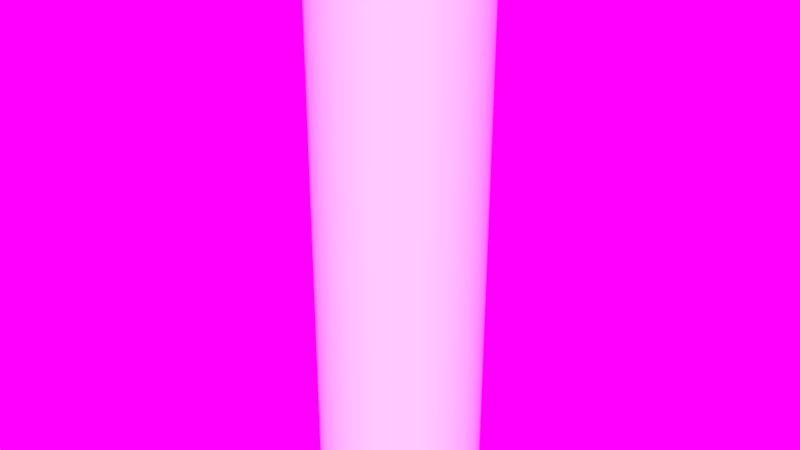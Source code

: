 # Source: Battery.blend  (saved by Blender 2.79.6; exported with 4.5.12 LTS)
import bpy
from mathutils import Matrix  # noqa: F401  (used for matrix-valued properties, if any)

bpy.ops.wm.read_factory_settings(use_empty=True)
scene = bpy.context.scene
scene.name = 'Scene'

# ---- collections
col_collection_1 = bpy.data.collections.new('Collection 1'); scene.collection.children.link(col_collection_1)

# ---- images (referenced by path relative to the original .blend; pixels are not part of the script)
import os
ASSET_DIR = os.environ.get("B2B_ASSET_DIR", "")  # directory of the original .blend (textures are referenced by path, not embedded)
HERE = os.path.dirname(os.path.abspath(__file__))  # packed textures are extracted next to this script under _unpacked/

def load_image(name, relpath, width, height, colorspace="sRGB"):
    """Load a texture the original file referenced (path relative to the .blend, or extracted next to this script)."""
    p = next((c for c in (os.path.join(HERE, relpath), os.path.join(ASSET_DIR, relpath)) if relpath and os.path.exists(c)), "")
    if p:
        img = bpy.data.images.load(p, check_existing=True)
        img.name = name
    else:  # same state as the original file: an image datablock whose file is absent (Cycles renders it pink)
        img = bpy.data.images.new(name, width, height)
        img.source = "FILE"
        img.filepath = "//" + (relpath or name)
    img.colorspace_settings.name = colorspace
    return img
img_hdr_029_sky_cloudy_ref_hdr = load_image('HDR_029_Sky_Cloudy_Ref.hdr', 'textures/HDR_029_Sky_Cloudy_Ref.hdr', 1024, 1024, 'Linear Rec.709')

# ---- node groups
ng_auto_smooth = bpy.data.node_groups.new('Auto Smooth', 'GeometryNodeTree')
_s = ng_auto_smooth.interface.new_socket(name='Geometry', in_out='OUTPUT', socket_type='NodeSocketGeometry')
_s = ng_auto_smooth.interface.new_socket(name='Geometry', in_out='INPUT', socket_type='NodeSocketGeometry')
_s = ng_auto_smooth.interface.new_socket(name='Angle', in_out='INPUT', socket_type='NodeSocketFloat')
_s.subtype = 'ANGLE'
_s.min_value = 0.0
_s.max_value = 3.142
ng_auto_smooth.is_modifier = True
_N = ng_auto_smooth.nodes; _L = ng_auto_smooth.links
n0 = _N.new('NodeGroupOutput'); n0.name = 'Group Output'; n0.location = (480, -100)
n1 = _N.new('NodeGroupInput'); n1.name = 'Group Input'; n1.location = (-420, -300)
n2 = _N.new('NodeGroupInput'); n2.name = 'Group Input.001'; n2.location = (-60, -100)
n3 = _N.new('GeometryNodeSetShadeSmooth'); n3.name = 'Set Shade Smooth'; n3.location = (120, -100)
n3.domain = 'EDGE'
n4 = _N.new('GeometryNodeSetShadeSmooth'); n4.name = 'Set Shade Smooth.001'; n4.location = (300, -100)
n5 = _N.new('GeometryNodeInputMeshEdgeAngle'); n5.name = 'Edge Angle'; n5.location = (-420, -220)
n6 = _N.new('GeometryNodeInputEdgeSmooth'); n6.name = 'Is Edge Smooth'; n6.location = (-60, -160)
n7 = _N.new('GeometryNodeInputShadeSmooth'); n7.name = 'Is Face Smooth'; n7.location = (-240, -340)
n8 = _N.new('FunctionNodeBooleanMath'); n8.name = 'Boolean Math'; n8.location = (-60, -220)
n9 = _N.new('FunctionNodeCompare'); n9.name = 'Compare'; n9.location = (-240, -180)
n9.operation = 'LESS_EQUAL'
_L.new(n5.outputs[0], n9.inputs[0])
_L.new(n4.outputs[0], n0.inputs[0])
_L.new(n1.outputs[1], n9.inputs[1])
_L.new(n9.outputs[0], n8.inputs[0])
_L.new(n7.outputs[0], n8.inputs[1])
_L.new(n2.outputs[0], n3.inputs[0])
_L.new(n6.outputs[0], n3.inputs[1])
_L.new(n3.outputs[0], n4.inputs[0])
_L.new(n8.outputs[0], n3.inputs[2])
n0.is_active_output = True

# ---- world
world_world_001 = bpy.data.worlds.new('World.001'); scene.world = world_world_001
world_world_001.use_nodes = True; world_world_001.node_tree.nodes.clear()
_N = world_world_001.node_tree.nodes; _L = world_world_001.node_tree.links
n0 = _N.new('ShaderNodeOutputWorld'); n0.name = 'World Output'; n0.location = (300, 300)
n1 = _N.new('ShaderNodeBackground'); n1.name = 'Background'; n1.location = (10, 300)
n1.inputs[1].default_value = 1.2
n2 = _N.new('ShaderNodeTexEnvironment'); n2.name = 'Environment Texture'; n2.location = (-180, 300)
n2.width = 140
n2.image = img_hdr_029_sky_cloudy_ref_hdr
_L.new(n1.outputs[0], n0.inputs[0])
_L.new(n2.outputs[0], n1.inputs[0])
n0.is_active_output = True
world_world_001.use_sun_shadow = False
world_world_001.sun_shadow_jitter_overblur = 0.0
world_world_001.cycles.sampling_method = 'MANUAL'

# ---- meshes
me_cylinder = bpy.data.meshes.new('Cylinder')
me_cylinder.from_pydata([(0.0, 0.9, -3.25), (0.0, 0.9, 3.25), (0.1756, 0.8827, -3.25), (0.1756, 0.8827, 3.25), (0.3444, 0.8315, -3.25), (0.3444, 0.8315, 3.25), (0.5, 0.7483, -3.25), (0.5, 0.7483, 3.25), (0.6364, 0.6364, -3.25), (0.6364, 0.6364, 3.25), (0.7483, 0.5, -3.25), (0.7483, 0.5, 3.25), (0.8315, 0.3444, -3.25), (0.8315, 0.3444, 3.25), (0.8827, 0.1756, -3.25), (0.8827, 0.1756, 3.25), (0.9, 6.795e-08, -3.25), (0.9, 6.795e-08, 3.25), (0.8827, -0.1756, -3.25), (0.8827, -0.1756, 3.25), (0.8315, -0.3444, -3.25), (0.8315, -0.3444, 3.25), (0.7483, -0.5, -3.25), (0.7483, -0.5, 3.25), (0.6364, -0.6364, -3.25), (0.6364, -0.6364, 3.25), (0.5, -0.7483, -3.25), (0.5, -0.7483, 3.25), (0.3444, -0.8315, -3.25), (0.3444, -0.8315, 3.25), (0.1756, -0.8827, -3.25), (0.1756, -0.8827, 3.25), (-2.933e-07, -0.9, -3.25), (-2.933e-07, -0.9, 3.25), (-0.1756, -0.8827, -3.25), (-0.1756, -0.8827, 3.25), (-0.3444, -0.8315, -3.25), (-0.3444, -0.8315, 3.25), (-0.5, -0.7483, -3.25), (-0.5, -0.7483, 3.25), (-0.6364, -0.6364, -3.25), (-0.6364, -0.6364, 3.25), (-0.7483, -0.5, -3.25), (-0.7483, -0.5, 3.25), (-0.8315, -0.3444, -3.25), (-0.8315, -0.3444, 3.25), (-0.8827, -0.1756, -3.25), (-0.8827, -0.1756, 3.25), (-0.9, 8.69e-07, -3.25), (-0.9, 8.69e-07, 3.25), (-0.8827, 0.1756, -3.25), (-0.8827, 0.1756, 3.25), (-0.8315, 0.3444, -3.25), (-0.8315, 0.3444, 3.25), (-0.7483, 0.5, -3.25), (-0.7483, 0.5, 3.25), (-0.6364, 0.6364, -3.25), (-0.6364, 0.6364, 3.25), (-0.5, 0.7483, -3.25), (-0.5, 0.7483, 3.25), (-0.3444, 0.8315, -3.25), (-0.3444, 0.8315, 3.25), (-0.1756, 0.8827, -3.25), (-0.1756, 0.8827, 3.25), (0.0, 0.9, 2.948), (0.1756, 0.8827, 2.948), (0.3444, 0.8315, 2.948), (0.5, 0.7483, 2.948), (0.6364, 0.6364, 2.948), (0.7483, 0.5, 2.948), (0.8315, 0.3444, 2.948), (0.8827, 0.1756, 2.948), (0.9, 6.795e-08, 2.948), (0.8827, -0.1756, 2.948), (0.8315, -0.3444, 2.948), (0.7483, -0.5, 2.948), (0.6364, -0.6364, 2.948), (0.5, -0.7483, 2.948), (0.3444, -0.8315, 2.948), (0.1756, -0.8827, 2.948), (-2.933e-07, -0.9, 2.948), (-0.1756, -0.8827, 2.948), (-0.3444, -0.8315, 2.948), (-0.5, -0.7483, 2.948), (-0.6364, -0.6364, 2.948), (-0.7483, -0.5, 2.948), (-0.8315, -0.3444, 2.948), (-0.8827, -0.1756, 2.948), (-0.9, 8.69e-07, 2.948), (-0.8827, 0.1756, 2.948), (-0.8315, 0.3444, 2.948), (-0.7483, 0.5, 2.948), (-0.6364, 0.6364, 2.948), (-0.5, 0.7483, 2.948), (-0.3444, 0.8315, 2.948), (-0.1756, 0.8827, 2.948), (0.1756, 0.8827, 2.769), (0.3444, 0.8315, 2.769), (0.5, 0.7483, 2.769), (0.6364, 0.6364, 2.769), (0.7483, 0.5, 2.769), (0.8315, 0.3444, 2.769), (0.8827, 0.1756, 2.769), (0.9, 6.795e-08, 2.769), (0.8827, -0.1756, 2.769), (0.8315, -0.3444, 2.769), (0.7483, -0.5, 2.769), (0.6364, -0.6364, 2.769), (0.5, -0.7483, 2.769), (0.3444, -0.8315, 2.769), (0.1756, -0.8827, 2.769), (-2.933e-07, -0.9, 2.769), (-0.1756, -0.8827, 2.769), (-0.3444, -0.8315, 2.769), (-0.5, -0.7483, 2.769), (-0.6364, -0.6364, 2.769), (-0.7483, -0.5, 2.769), (-0.8315, -0.3444, 2.769), (-0.8827, -0.1756, 2.769), (-0.9, 8.69e-07, 2.769), (-0.8827, 0.1756, 2.769), (-0.8315, 0.3444, 2.769), (-0.7483, 0.5, 2.769), (-0.6364, 0.6364, 2.769), (-0.5, 0.7483, 2.769), (-0.3444, 0.8315, 2.769), (-0.1756, 0.8827, 2.769), (0.0, 0.9, 2.769), (3.745e-09, 0.8459, 2.799), (3.745e-09, 0.8459, 2.919), (0.165, 0.8297, 2.919), (0.165, 0.8297, 2.799), (0.3237, 0.7815, 2.919), (0.3237, 0.7815, 2.799), (0.47, 0.7034, 2.919), (0.47, 0.7034, 2.799), (0.5982, 0.5982, 2.919), (0.5982, 0.5982, 2.799), (0.7034, 0.47, 2.919), (0.7034, 0.47, 2.799), (0.7815, 0.3237, 2.919), (0.7815, 0.3237, 2.799), (0.8297, 0.165, 2.919), (0.8297, 0.165, 2.799), (0.8459, 8.031e-08, 2.919), (0.8459, 8.031e-08, 2.799), (0.8297, -0.165, 2.919), (0.8297, -0.165, 2.799), (0.7815, -0.3237, 2.919), (0.7815, -0.3237, 2.799), (0.7034, -0.47, 2.919), (0.7034, -0.47, 2.799), (0.5982, -0.5982, 2.919), (0.5982, -0.5982, 2.799), (0.47, -0.7034, 2.919), (0.47, -0.7034, 2.799), (0.3237, -0.7815, 2.919), (0.3237, -0.7815, 2.799), (0.165, -0.8297, 2.919), (0.165, -0.8297, 2.799), (-2.719e-07, -0.8459, 2.919), (-2.719e-07, -0.8459, 2.799), (-0.165, -0.8297, 2.919), (-0.165, -0.8297, 2.799), (-0.3237, -0.7815, 2.919), (-0.3237, -0.7815, 2.799), (-0.47, -0.7034, 2.919), (-0.47, -0.7034, 2.799), (-0.5982, -0.5982, 2.919), (-0.5982, -0.5982, 2.799), (-0.7034, -0.47, 2.919), (-0.7034, -0.47, 2.799), (-0.7815, -0.3237, 2.919), (-0.7815, -0.3237, 2.799), (-0.8297, -0.165, 2.919), (-0.8297, -0.165, 2.799), (-0.8459, 8.333e-07, 2.919), (-0.8459, 8.333e-07, 2.799), (-0.8297, 0.165, 2.919), (-0.8297, 0.165, 2.799), (-0.7815, 0.3237, 2.919), (-0.7815, 0.3237, 2.799), (-0.7034, 0.47, 2.919), (-0.7034, 0.47, 2.799), (-0.5982, 0.5982, 2.919), (-0.5982, 0.5982, 2.799), (-0.47, 0.7034, 2.919), (-0.47, 0.7034, 2.799), (-0.3237, 0.7815, 2.919), (-0.3237, 0.7815, 2.799), (-0.165, 0.8297, 2.919), (-0.165, 0.8297, 2.799)], [], [(64, 1, 3, 65), (65, 3, 5, 66), (66, 5, 7, 67), (67, 7, 9, 68), (68, 9, 11, 69), (69, 11, 13, 70), (70, 13, 15, 71), (71, 15, 17, 72), (72, 17, 19, 73), (73, 19, 21, 74), (74, 21, 23, 75), (75, 23, 25, 76), (76, 25, 27, 77), (77, 27, 29, 78), (78, 29, 31, 79), (79, 31, 33, 80), (80, 33, 35, 81), (81, 35, 37, 82), (82, 37, 39, 83), (83, 39, 41, 84), (84, 41, 43, 85), (85, 43, 45, 86), (86, 45, 47, 87), (87, 47, 49, 88), (88, 49, 51, 89), (89, 51, 53, 90), (90, 53, 55, 91), (91, 55, 57, 92), (92, 57, 59, 93), (93, 59, 61, 94), (3, 1, 63, 61, 59, 57, 55, 53, 51, 49, 47, 45, 43, 41, 39, 37, 35, 33, 31, 29, 27, 25, 23, 21, 19, 17, 15, 13, 11, 9, 7, 5), (94, 61, 63, 95), (95, 63, 1, 64), (0, 2, 4, 6, 8, 10, 12, 14, 16, 18, 20, 22, 24, 26, 28, 30, 32, 34, 36, 38, 40, 42, 44, 46, 48, 50, 52, 54, 56, 58, 60, 62), (96, 131, 133, 97), (125, 189, 191, 126), (124, 187, 189, 125), (123, 185, 187, 124), (122, 183, 185, 123), (121, 181, 183, 122), (120, 179, 181, 121), (119, 177, 179, 120), (118, 175, 177, 119), (117, 173, 175, 118), (116, 171, 173, 117), (115, 169, 171, 116), (114, 167, 169, 115), (113, 165, 167, 114), (112, 163, 165, 113), (111, 161, 163, 112), (110, 159, 161, 111), (109, 157, 159, 110), (108, 155, 157, 109), (107, 153, 155, 108), (106, 151, 153, 107), (105, 149, 151, 106), (104, 147, 149, 105), (103, 145, 147, 104), (102, 143, 145, 103), (101, 141, 143, 102), (100, 139, 141, 101), (99, 137, 139, 100), (98, 135, 137, 99), (97, 133, 135, 98), (126, 191, 128, 127), (0, 127, 96, 2), (2, 96, 97, 4), (4, 97, 98, 6), (6, 98, 99, 8), (8, 99, 100, 10), (10, 100, 101, 12), (12, 101, 102, 14), (14, 102, 103, 16), (16, 103, 104, 18), (18, 104, 105, 20), (20, 105, 106, 22), (22, 106, 107, 24), (24, 107, 108, 26), (26, 108, 109, 28), (28, 109, 110, 30), (30, 110, 111, 32), (32, 111, 112, 34), (34, 112, 113, 36), (36, 113, 114, 38), (38, 114, 115, 40), (40, 115, 116, 42), (42, 116, 117, 44), (44, 117, 118, 46), (46, 118, 119, 48), (48, 119, 120, 50), (50, 120, 121, 52), (52, 121, 122, 54), (54, 122, 123, 56), (56, 123, 124, 58), (58, 124, 125, 60), (60, 125, 126, 62), (62, 126, 127, 0), (190, 95, 64, 129), (130, 65, 66, 132), (132, 66, 67, 134), (134, 67, 68, 136), (136, 68, 69, 138), (138, 69, 70, 140), (140, 70, 71, 142), (142, 71, 72, 144), (144, 72, 73, 146), (146, 73, 74, 148), (148, 74, 75, 150), (150, 75, 76, 152), (152, 76, 77, 154), (154, 77, 78, 156), (156, 78, 79, 158), (158, 79, 80, 160), (160, 80, 81, 162), (162, 81, 82, 164), (164, 82, 83, 166), (166, 83, 84, 168), (168, 84, 85, 170), (170, 85, 86, 172), (172, 86, 87, 174), (174, 87, 88, 176), (176, 88, 89, 178), (178, 89, 90, 180), (180, 90, 91, 182), (182, 91, 92, 184), (184, 92, 93, 186), (186, 93, 94, 188), (188, 94, 95, 190), (127, 128, 131, 96), (129, 130, 131, 128), (130, 132, 133, 131), (132, 134, 135, 133), (134, 136, 137, 135), (136, 138, 139, 137), (138, 140, 141, 139), (140, 142, 143, 141), (142, 144, 145, 143), (144, 146, 147, 145), (146, 148, 149, 147), (148, 150, 151, 149), (150, 152, 153, 151), (152, 154, 155, 153), (154, 156, 157, 155), (156, 158, 159, 157), (158, 160, 161, 159), (160, 162, 163, 161), (162, 164, 165, 163), (164, 166, 167, 165), (166, 168, 169, 167), (168, 170, 171, 169), (170, 172, 173, 171), (172, 174, 175, 173), (174, 176, 177, 175), (176, 178, 179, 177), (178, 180, 181, 179), (180, 182, 183, 181), (182, 184, 185, 183), (184, 186, 187, 185), (186, 188, 189, 187), (188, 190, 191, 189), (190, 129, 128, 191), (129, 64, 65, 130)])
me_cylinder.polygons.foreach_set('use_smooth', [True] * 162)
me_cylinder.use_remesh_preserve_volume = False
me_cylinder.use_remesh_preserve_attributes = False
me_cylinder.use_mirror_vertex_groups = False
me_cylinder.update()

# ---- objects
ob_18650 = bpy.data.objects.new('18650', me_cylinder)

# ---- transforms, parenting, visibility, modifiers, constraints
ob_18650.location = (0.0, 0.0, 0.0)
ob_18650.lineart.crease_threshold = 0.0
_m = ob_18650.modifiers.new('Bevel', 'BEVEL')
_m.angle_limit = 0.2618
_m.spread = 0.0
_m = ob_18650.modifiers.new('Auto Smooth', 'NODES')
_m.node_group = ng_auto_smooth
_gi = [s.identifier for s in ng_auto_smooth.interface.items_tree if s.item_type == 'SOCKET' and s.in_out == 'INPUT']
_m[_gi[1]] = 0.5236  # Angle

# ---- collection membership
col_collection_1.objects.link(ob_18650)

# ---- scene / render settings (as saved in the file)
scene.frame_start = 1; scene.frame_end = 250; scene.frame_set(0)
scene.render.engine = 'CYCLES'
scene.render.resolution_percentage = 50
scene.render.dither_intensity = 0.0
scene.cycles.use_denoising = False
scene.cycles.samples = 128
scene.cycles.sampling_pattern = 'TABULATED_SOBOL'
scene.cycles.use_adaptive_sampling = False
scene.cycles.use_light_tree = False
scene.cycles.blur_glossy = 0.0
scene.cycles.sample_clamp_indirect = 0.0
scene.view_settings.view_transform = 'Standard'
bpy.context.view_layer.update()

# ---- added for rendering (the .blend has no active camera and no usable light): camera, sun
cam_auto = bpy.data.cameras.new('AutoCamera')
cam_auto.lens = 50.0
cam_auto.sensor_width = 36.0
cam_auto.clip_end = 1000.0
ob_auto_camera = bpy.data.objects.new('AutoCamera', cam_auto)
scene.collection.objects.link(ob_auto_camera)
ob_auto_camera.location = (6.4587, -7.75044, 5.16696)
ob_auto_camera.rotation_euler = (1.09748, -7.21219e-08, 0.694738)
scene.camera = ob_auto_camera
light_auto_sun = bpy.data.lights.new('AutoSun', 'SUN')
light_auto_sun.energy = 3.0
light_auto_sun.angle = 0.0523599
ob_auto_sun = bpy.data.objects.new('AutoSun', light_auto_sun)
scene.collection.objects.link(ob_auto_sun)
ob_auto_sun.rotation_euler = (0.872665, 0.174533, 0.523599)
bpy.context.view_layer.update()
